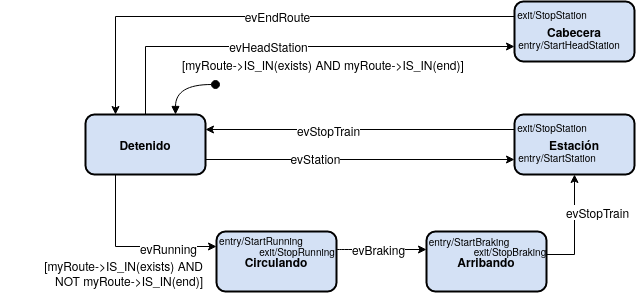

The diagram above was exported from draw.io. Its source (the exported page's mxGraphModel, read from the mxfile embedded in the PNG):
<mxGraphModel dx="2285" dy="662" grid="1" gridSize="10" guides="1" tooltips="1" connect="1" arrows="1" fold="1" page="1" pageScale="1" pageWidth="1100" pageHeight="850" background="#ffffff" math="0" shadow="0">
  <root>
    <mxCell id="0" />
    <mxCell id="1" parent="0" />
    <mxCell id="2" style="edgeStyle=orthogonalEdgeStyle;rounded=0;orthogonalLoop=1;jettySize=auto;html=1;exitX=0.5;exitY=0;exitDx=0;exitDy=0;entryX=0;entryY=0.75;entryDx=0;entryDy=0;fontSize=10;" edge="1" source="8" target="11" parent="1">
      <mxGeometry relative="1" as="geometry" />
    </mxCell>
    <mxCell id="3" value="evHeadStation" style="edgeLabel;html=1;align=center;verticalAlign=middle;resizable=0;points=[];fontSize=12;" vertex="1" connectable="0" parent="2">
      <mxGeometry x="0.1623" y="-4" relative="1" as="geometry">
        <mxPoint x="-63.629999999999995" y="-4.01" as="offset" />
      </mxGeometry>
    </mxCell>
    <mxCell id="4" style="edgeStyle=orthogonalEdgeStyle;rounded=0;orthogonalLoop=1;jettySize=auto;html=1;exitX=0.25;exitY=1;exitDx=0;exitDy=0;entryX=0;entryY=0.25;entryDx=0;entryDy=0;fontSize=10;" edge="1" source="8" target="20" parent="1">
      <mxGeometry relative="1" as="geometry" />
    </mxCell>
    <mxCell id="5" value="evRunning" style="edgeLabel;html=1;align=center;verticalAlign=middle;resizable=0;points=[];fontSize=12;" vertex="1" connectable="0" parent="4">
      <mxGeometry x="0.2" y="20" relative="1" as="geometry">
        <mxPoint x="20" y="22" as="offset" />
      </mxGeometry>
    </mxCell>
    <mxCell id="6" style="edgeStyle=orthogonalEdgeStyle;rounded=0;orthogonalLoop=1;jettySize=auto;html=1;exitX=1;exitY=0.75;exitDx=0;exitDy=0;entryX=0;entryY=0.75;entryDx=0;entryDy=0;fontSize=10;" edge="1" source="8" target="14" parent="1">
      <mxGeometry relative="1" as="geometry" />
    </mxCell>
    <mxCell id="7" value="evStation" style="edgeLabel;html=1;align=center;verticalAlign=middle;resizable=0;points=[];fontSize=12;" vertex="1" connectable="0" parent="6">
      <mxGeometry x="-0.2945" y="1" relative="1" as="geometry">
        <mxPoint as="offset" />
      </mxGeometry>
    </mxCell>
    <mxCell id="8" value="Detenido" style="rounded=1;whiteSpace=wrap;html=1;fillColor=#D4E1F5;fontStyle=1;strokeWidth=2;" vertex="1" parent="1">
      <mxGeometry x="40" y="260" width="120" height="60" as="geometry" />
    </mxCell>
    <mxCell id="9" style="edgeStyle=orthogonalEdgeStyle;rounded=0;orthogonalLoop=1;jettySize=auto;html=1;exitX=0;exitY=0.25;exitDx=0;exitDy=0;entryX=0.25;entryY=0;entryDx=0;entryDy=0;fontSize=10;" edge="1" source="11" target="8" parent="1">
      <mxGeometry relative="1" as="geometry" />
    </mxCell>
    <mxCell id="10" value="evEndRoute" style="edgeLabel;html=1;align=center;verticalAlign=middle;resizable=0;points=[];fontSize=12;" vertex="1" connectable="0" parent="9">
      <mxGeometry x="-0.0441" relative="1" as="geometry">
        <mxPoint as="offset" />
      </mxGeometry>
    </mxCell>
    <mxCell id="11" value="Cabecera" style="rounded=1;whiteSpace=wrap;html=1;fillColor=#D4E1F5;fontStyle=1;strokeWidth=2;" vertex="1" parent="1">
      <mxGeometry x="469" y="147" width="120" height="60" as="geometry" />
    </mxCell>
    <mxCell id="12" style="edgeStyle=orthogonalEdgeStyle;rounded=0;orthogonalLoop=1;jettySize=auto;html=1;exitX=0;exitY=0.25;exitDx=0;exitDy=0;entryX=1;entryY=0.25;entryDx=0;entryDy=0;fontSize=10;" edge="1" source="14" target="8" parent="1">
      <mxGeometry relative="1" as="geometry" />
    </mxCell>
    <mxCell id="13" value="evStopTrain" style="edgeLabel;html=1;align=center;verticalAlign=middle;resizable=0;points=[];fontSize=12;" vertex="1" connectable="0" parent="12">
      <mxGeometry x="0.2104" y="1" relative="1" as="geometry">
        <mxPoint as="offset" />
      </mxGeometry>
    </mxCell>
    <mxCell id="14" value="Estación" style="rounded=1;whiteSpace=wrap;html=1;fillColor=#D4E1F5;fontStyle=1;strokeWidth=2;" vertex="1" parent="1">
      <mxGeometry x="469" y="260" width="120" height="60" as="geometry" />
    </mxCell>
    <mxCell id="15" style="edgeStyle=orthogonalEdgeStyle;rounded=0;orthogonalLoop=1;jettySize=auto;html=1;exitX=1;exitY=0.25;exitDx=0;exitDy=0;entryX=0.5;entryY=1;entryDx=0;entryDy=0;fontSize=10;" edge="1" source="17" target="14" parent="1">
      <mxGeometry relative="1" as="geometry">
        <Array as="points">
          <mxPoint x="501" y="400" />
          <mxPoint x="529" y="400" />
        </Array>
      </mxGeometry>
    </mxCell>
    <mxCell id="16" value="evStopTrain" style="edgeLabel;html=1;align=center;verticalAlign=middle;resizable=0;points=[];fontSize=12;" vertex="1" connectable="0" parent="15">
      <mxGeometry x="-0.4583" y="26" relative="1" as="geometry">
        <mxPoint x="27" y="-16" as="offset" />
      </mxGeometry>
    </mxCell>
    <mxCell id="17" value="Arribando" style="rounded=1;whiteSpace=wrap;html=1;fillColor=#D4E1F5;fontStyle=1;strokeWidth=2;" vertex="1" parent="1">
      <mxGeometry x="381" y="377" width="120" height="60" as="geometry" />
    </mxCell>
    <mxCell id="18" value="" style="edgeStyle=orthogonalEdgeStyle;curved=1;rounded=0;orthogonalLoop=1;jettySize=auto;html=1;strokeColor=#000000;fontSize=12;" edge="1" parent="1">
      <mxGeometry relative="1" as="geometry">
        <mxPoint x="291" y="395" as="sourcePoint" />
        <mxPoint x="381" y="395" as="targetPoint" />
      </mxGeometry>
    </mxCell>
    <mxCell id="19" value="evBraking" style="edgeLabel;html=1;align=center;verticalAlign=middle;resizable=0;points=[];fontSize=12;" vertex="1" connectable="0" parent="18">
      <mxGeometry x="-0.2667" y="-1" relative="1" as="geometry">
        <mxPoint x="8" y="-1" as="offset" />
      </mxGeometry>
    </mxCell>
    <mxCell id="20" value="Circulando" style="rounded=1;whiteSpace=wrap;html=1;fillColor=#D4E1F5;fontStyle=1;strokeWidth=2;" vertex="1" parent="1">
      <mxGeometry x="171" y="377" width="120" height="60" as="geometry" />
    </mxCell>
    <mxCell id="21" value="" style="html=1;verticalAlign=bottom;startArrow=oval;startFill=1;endArrow=block;startSize=8;entryX=0.75;entryY=0;entryDx=0;entryDy=0;fontSize=12;edgeStyle=orthogonalEdgeStyle;curved=1;" edge="1" target="8" parent="1">
      <mxGeometry x="-1" y="82" width="60" relative="1" as="geometry">
        <mxPoint x="170" y="229.9999999999999" as="sourcePoint" />
        <mxPoint x="220" y="220" as="targetPoint" />
        <mxPoint x="14" y="-69" as="offset" />
      </mxGeometry>
    </mxCell>
    <mxCell id="22" value="entry/StartRunning" style="text;html=1;strokeColor=none;fillColor=none;align=center;verticalAlign=middle;whiteSpace=wrap;rounded=0;fontSize=10;" vertex="1" parent="1">
      <mxGeometry x="196" y="376" width="40" height="20" as="geometry" />
    </mxCell>
    <mxCell id="23" value="entry/StartBraking" style="text;html=1;strokeColor=none;fillColor=none;align=center;verticalAlign=middle;whiteSpace=wrap;rounded=0;fontSize=10;" vertex="1" parent="1">
      <mxGeometry x="404" y="377" width="40" height="20" as="geometry" />
    </mxCell>
    <mxCell id="24" value="entry/StartStation" style="text;html=1;strokeColor=none;fillColor=none;align=center;verticalAlign=middle;whiteSpace=wrap;rounded=0;fontSize=10;" vertex="1" parent="1">
      <mxGeometry x="492" y="293" width="40" height="20" as="geometry" />
    </mxCell>
    <mxCell id="25" value="exit/StopStation" style="text;html=1;strokeColor=none;fillColor=none;align=center;verticalAlign=middle;whiteSpace=wrap;rounded=0;fontSize=10;" vertex="1" parent="1">
      <mxGeometry x="487" y="263" width="40" height="20" as="geometry" />
    </mxCell>
    <mxCell id="26" value="&lt;div style=&quot;font-size: 10px;&quot;&gt;exit/StopBraking&lt;/div&gt;" style="text;html=1;strokeColor=none;fillColor=none;align=center;verticalAlign=middle;whiteSpace=wrap;rounded=0;fontSize=10;" vertex="1" parent="1">
      <mxGeometry x="445" y="387" width="40" height="20" as="geometry" />
    </mxCell>
    <mxCell id="27" value="exit/StopRunning" style="text;html=1;strokeColor=none;fillColor=none;align=center;verticalAlign=middle;whiteSpace=wrap;rounded=0;fontSize=10;" vertex="1" parent="1">
      <mxGeometry x="232" y="387" width="40" height="20" as="geometry" />
    </mxCell>
    <mxCell id="28" value="entry/StartHeadStation" style="text;html=1;strokeColor=none;fillColor=none;align=center;verticalAlign=middle;whiteSpace=wrap;rounded=0;fontSize=10;" vertex="1" parent="1">
      <mxGeometry x="504" y="180" width="40" height="20" as="geometry" />
    </mxCell>
    <mxCell id="29" value="exit/StopStation" style="text;html=1;strokeColor=none;fillColor=none;align=center;verticalAlign=middle;whiteSpace=wrap;rounded=0;fontSize=10;" vertex="1" parent="1">
      <mxGeometry x="487" y="150" width="40" height="20" as="geometry" />
    </mxCell>
    <mxCell id="30" value="&lt;div&gt;[myRoute-&amp;gt;IS_IN(exists) AND &lt;br&gt;&lt;/div&gt;&lt;div&gt;NOT myRoute-&amp;gt;IS_IN(end)]&lt;/div&gt;" style="text;html=1;strokeColor=none;fillColor=none;align=right;verticalAlign=middle;whiteSpace=wrap;rounded=0;" vertex="1" parent="1">
      <mxGeometry x="-45" y="409" width="205" height="20" as="geometry" />
    </mxCell>
    <mxCell id="31" value="[myRoute-&amp;gt;IS_IN(exists) AND myRoute-&amp;gt;IS_IN(end)]" style="text;html=1;strokeColor=none;fillColor=none;align=left;verticalAlign=middle;whiteSpace=wrap;rounded=0;" vertex="1" parent="1">
      <mxGeometry x="135" y="200" width="310" height="20" as="geometry" />
    </mxCell>
  </root>
</mxGraphModel>